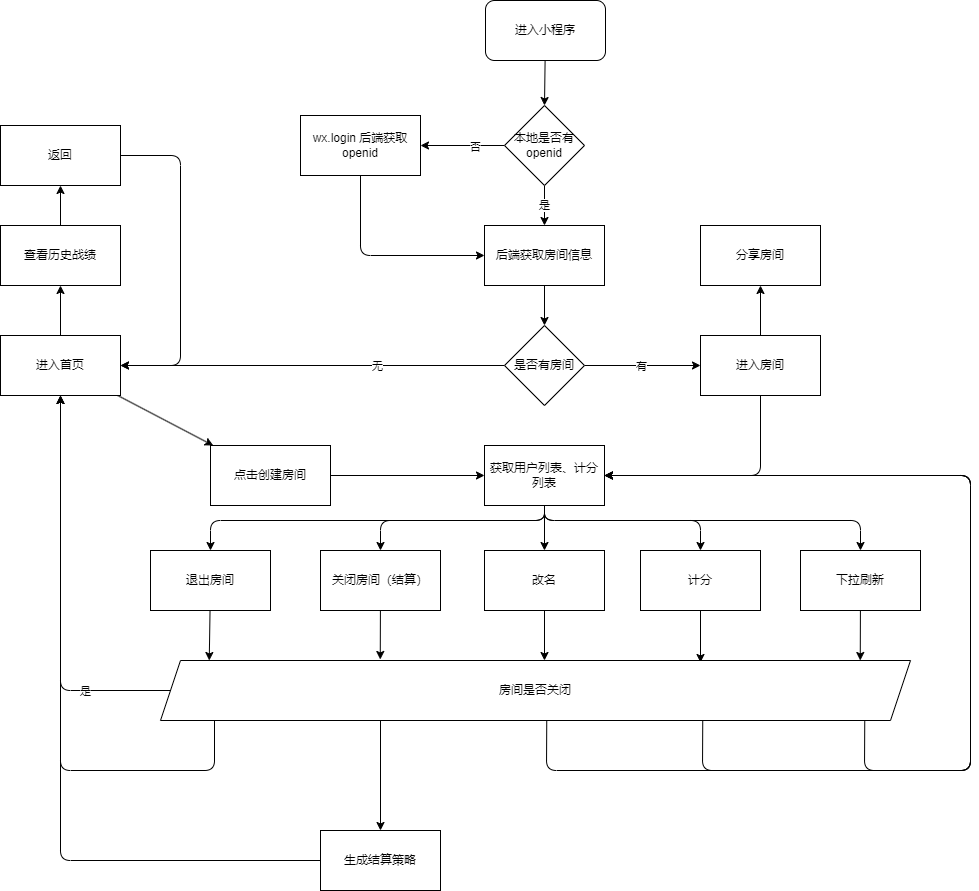

The diagram above was exported from draw.io. Its source (the exported page's mxGraphModel, read from the mxfile embedded in the PNG):
<mxGraphModel dx="1080" dy="784" grid="1" gridSize="10" guides="1" tooltips="1" connect="1" arrows="1" fold="1" page="1" pageScale="1" pageWidth="1169" pageHeight="1654" math="0" shadow="0">
  <root>
    <mxCell id="0" />
    <mxCell id="1" parent="0" />
    <mxCell id="7" style="edgeStyle=none;html=1;entryX=0.5;entryY=0;entryDx=0;entryDy=0;" edge="1" parent="1" source="2" target="6">
      <mxGeometry relative="1" as="geometry" />
    </mxCell>
    <mxCell id="2" value="进入小程序" style="rounded=1;whiteSpace=wrap;html=1;" vertex="1" parent="1">
      <mxGeometry x="585" y="80" width="120" height="60" as="geometry" />
    </mxCell>
    <mxCell id="9" style="edgeStyle=none;html=1;entryX=1;entryY=0.5;entryDx=0;entryDy=0;" edge="1" parent="1" source="6" target="8">
      <mxGeometry relative="1" as="geometry" />
    </mxCell>
    <mxCell id="10" value="否" style="edgeLabel;html=1;align=center;verticalAlign=middle;resizable=0;points=[];" vertex="1" connectable="0" parent="9">
      <mxGeometry x="-0.2857" y="1" relative="1" as="geometry">
        <mxPoint as="offset" />
      </mxGeometry>
    </mxCell>
    <mxCell id="12" value="是" style="edgeStyle=none;html=1;" edge="1" parent="1" source="6" target="11">
      <mxGeometry relative="1" as="geometry" />
    </mxCell>
    <mxCell id="6" value="本地是否有 openid" style="rhombus;whiteSpace=wrap;html=1;" vertex="1" parent="1">
      <mxGeometry x="604" y="185" width="80" height="80" as="geometry" />
    </mxCell>
    <mxCell id="13" style="edgeStyle=none;html=1;entryX=0;entryY=0.5;entryDx=0;entryDy=0;" edge="1" parent="1" source="8" target="11">
      <mxGeometry relative="1" as="geometry">
        <Array as="points">
          <mxPoint x="460" y="335" />
        </Array>
      </mxGeometry>
    </mxCell>
    <mxCell id="8" value="wx.login 后端获取 openid" style="rounded=0;whiteSpace=wrap;html=1;" vertex="1" parent="1">
      <mxGeometry x="400" y="195" width="120" height="60" as="geometry" />
    </mxCell>
    <mxCell id="15" style="edgeStyle=none;html=1;entryX=0.5;entryY=0;entryDx=0;entryDy=0;" edge="1" parent="1" source="11" target="14">
      <mxGeometry relative="1" as="geometry" />
    </mxCell>
    <mxCell id="11" value="后端获取房间信息" style="rounded=0;whiteSpace=wrap;html=1;" vertex="1" parent="1">
      <mxGeometry x="584" y="305" width="120" height="60" as="geometry" />
    </mxCell>
    <mxCell id="18" style="edgeStyle=none;html=1;entryX=1;entryY=0.5;entryDx=0;entryDy=0;" edge="1" parent="1" source="14" target="33">
      <mxGeometry relative="1" as="geometry">
        <mxPoint x="520" y="445" as="targetPoint" />
      </mxGeometry>
    </mxCell>
    <mxCell id="19" value="无" style="edgeLabel;html=1;align=center;verticalAlign=middle;resizable=0;points=[];" vertex="1" connectable="0" parent="18">
      <mxGeometry x="-0.3333" relative="1" as="geometry">
        <mxPoint as="offset" />
      </mxGeometry>
    </mxCell>
    <mxCell id="21" style="edgeStyle=none;html=1;entryX=0;entryY=0.5;entryDx=0;entryDy=0;" edge="1" parent="1" source="14" target="20">
      <mxGeometry relative="1" as="geometry" />
    </mxCell>
    <mxCell id="23" value="有" style="edgeLabel;html=1;align=center;verticalAlign=middle;resizable=0;points=[];" vertex="1" connectable="0" parent="21">
      <mxGeometry x="0.2069" y="1" relative="1" as="geometry">
        <mxPoint x="-14" y="1" as="offset" />
      </mxGeometry>
    </mxCell>
    <mxCell id="14" value="是否有房间" style="rhombus;whiteSpace=wrap;html=1;" vertex="1" parent="1">
      <mxGeometry x="604" y="405" width="80" height="80" as="geometry" />
    </mxCell>
    <mxCell id="25" style="edgeStyle=none;html=1;entryX=1;entryY=0.5;entryDx=0;entryDy=0;" edge="1" parent="1" source="20" target="24">
      <mxGeometry relative="1" as="geometry">
        <Array as="points">
          <mxPoint x="860" y="555" />
        </Array>
      </mxGeometry>
    </mxCell>
    <mxCell id="78" style="edgeStyle=none;html=1;entryX=0.5;entryY=1;entryDx=0;entryDy=0;" edge="1" parent="1" source="20" target="77">
      <mxGeometry relative="1" as="geometry" />
    </mxCell>
    <mxCell id="20" value="进入房间" style="rounded=0;whiteSpace=wrap;html=1;" vertex="1" parent="1">
      <mxGeometry x="800" y="415" width="120" height="60" as="geometry" />
    </mxCell>
    <mxCell id="43" style="edgeStyle=none;html=1;entryX=0.5;entryY=0;entryDx=0;entryDy=0;" edge="1" parent="1" source="24" target="39">
      <mxGeometry relative="1" as="geometry" />
    </mxCell>
    <mxCell id="52" style="edgeStyle=none;html=1;entryX=0.5;entryY=0;entryDx=0;entryDy=0;" edge="1" parent="1" source="24" target="38">
      <mxGeometry relative="1" as="geometry">
        <Array as="points">
          <mxPoint x="644" y="600" />
          <mxPoint x="480" y="600" />
        </Array>
      </mxGeometry>
    </mxCell>
    <mxCell id="53" style="edgeStyle=none;html=1;entryX=0.5;entryY=0;entryDx=0;entryDy=0;exitX=0.5;exitY=1;exitDx=0;exitDy=0;" edge="1" parent="1" source="24" target="27">
      <mxGeometry relative="1" as="geometry">
        <Array as="points">
          <mxPoint x="644" y="600" />
          <mxPoint x="310" y="600" />
        </Array>
      </mxGeometry>
    </mxCell>
    <mxCell id="54" style="edgeStyle=none;html=1;entryX=0.5;entryY=0;entryDx=0;entryDy=0;exitX=0.5;exitY=1;exitDx=0;exitDy=0;" edge="1" parent="1" source="24" target="40">
      <mxGeometry relative="1" as="geometry">
        <Array as="points">
          <mxPoint x="644" y="600" />
          <mxPoint x="800" y="600" />
        </Array>
      </mxGeometry>
    </mxCell>
    <mxCell id="55" style="edgeStyle=none;html=1;entryX=0.5;entryY=0;entryDx=0;entryDy=0;exitX=0.5;exitY=1;exitDx=0;exitDy=0;" edge="1" parent="1" source="24" target="41">
      <mxGeometry relative="1" as="geometry">
        <Array as="points">
          <mxPoint x="644" y="600" />
          <mxPoint x="960" y="600" />
        </Array>
      </mxGeometry>
    </mxCell>
    <mxCell id="24" value="获取用户列表、计分列表" style="rounded=0;whiteSpace=wrap;html=1;" vertex="1" parent="1">
      <mxGeometry x="584" y="525" width="120" height="60" as="geometry" />
    </mxCell>
    <mxCell id="57" style="edgeStyle=none;html=1;entryX=0.065;entryY=0;entryDx=0;entryDy=0;entryPerimeter=0;" edge="1" parent="1" source="27" target="56">
      <mxGeometry relative="1" as="geometry" />
    </mxCell>
    <mxCell id="27" value="退出房间" style="rounded=0;whiteSpace=wrap;html=1;" vertex="1" parent="1">
      <mxGeometry x="250" y="630" width="120" height="60" as="geometry" />
    </mxCell>
    <mxCell id="31" style="edgeStyle=none;html=1;entryX=0.5;entryY=1;entryDx=0;entryDy=0;exitX=0;exitY=0.5;exitDx=0;exitDy=0;" edge="1" parent="1" source="56" target="33">
      <mxGeometry relative="1" as="geometry">
        <mxPoint x="259" y="820" as="sourcePoint" />
        <mxPoint x="440" y="680" as="targetPoint" />
        <Array as="points">
          <mxPoint x="160" y="770" />
        </Array>
      </mxGeometry>
    </mxCell>
    <mxCell id="32" value="是" style="edgeLabel;html=1;align=center;verticalAlign=middle;resizable=0;points=[];" vertex="1" connectable="0" parent="31">
      <mxGeometry x="-0.7517" y="-1" relative="1" as="geometry">
        <mxPoint x="-36" y="1" as="offset" />
      </mxGeometry>
    </mxCell>
    <mxCell id="71" style="edgeStyle=none;html=1;" edge="1" parent="1" source="33" target="69">
      <mxGeometry relative="1" as="geometry" />
    </mxCell>
    <mxCell id="73" style="edgeStyle=none;html=1;entryX=0.5;entryY=1;entryDx=0;entryDy=0;" edge="1" parent="1" source="33" target="72">
      <mxGeometry relative="1" as="geometry" />
    </mxCell>
    <mxCell id="33" value="进入首页" style="rounded=0;whiteSpace=wrap;html=1;" vertex="1" parent="1">
      <mxGeometry x="100" y="415" width="120" height="60" as="geometry" />
    </mxCell>
    <mxCell id="58" style="edgeStyle=none;html=1;entryX=0.293;entryY=-0.017;entryDx=0;entryDy=0;entryPerimeter=0;" edge="1" parent="1" source="38" target="56">
      <mxGeometry relative="1" as="geometry" />
    </mxCell>
    <mxCell id="38" value="关闭房间（结算）" style="rounded=0;whiteSpace=wrap;html=1;" vertex="1" parent="1">
      <mxGeometry x="420" y="630" width="120" height="60" as="geometry" />
    </mxCell>
    <mxCell id="59" style="edgeStyle=none;html=1;entryX=0.512;entryY=0;entryDx=0;entryDy=0;entryPerimeter=0;" edge="1" parent="1" source="39" target="56">
      <mxGeometry relative="1" as="geometry" />
    </mxCell>
    <mxCell id="39" value="改名" style="rounded=0;whiteSpace=wrap;html=1;" vertex="1" parent="1">
      <mxGeometry x="584" y="630" width="120" height="60" as="geometry" />
    </mxCell>
    <mxCell id="60" style="edgeStyle=none;html=1;entryX=0.72;entryY=0.033;entryDx=0;entryDy=0;entryPerimeter=0;" edge="1" parent="1" source="40" target="56">
      <mxGeometry relative="1" as="geometry" />
    </mxCell>
    <mxCell id="40" value="计分" style="rounded=0;whiteSpace=wrap;html=1;" vertex="1" parent="1">
      <mxGeometry x="740" y="630" width="120" height="60" as="geometry" />
    </mxCell>
    <mxCell id="61" style="edgeStyle=none;html=1;entryX=0.933;entryY=0;entryDx=0;entryDy=0;entryPerimeter=0;" edge="1" parent="1" source="41" target="56">
      <mxGeometry relative="1" as="geometry" />
    </mxCell>
    <mxCell id="41" value="下拉刷新" style="rounded=0;whiteSpace=wrap;html=1;" vertex="1" parent="1">
      <mxGeometry x="900" y="630" width="120" height="60" as="geometry" />
    </mxCell>
    <mxCell id="62" style="edgeStyle=none;html=1;entryX=1;entryY=0.5;entryDx=0;entryDy=0;exitX=0.939;exitY=1.013;exitDx=0;exitDy=0;exitPerimeter=0;" edge="1" parent="1" source="56" target="24">
      <mxGeometry relative="1" as="geometry">
        <Array as="points">
          <mxPoint x="964" y="850" />
          <mxPoint x="1070" y="850" />
          <mxPoint x="1070" y="555" />
        </Array>
      </mxGeometry>
    </mxCell>
    <mxCell id="63" style="edgeStyle=none;html=1;entryX=1;entryY=0.5;entryDx=0;entryDy=0;exitX=0.723;exitY=0.982;exitDx=0;exitDy=0;exitPerimeter=0;" edge="1" parent="1" source="56" target="24">
      <mxGeometry relative="1" as="geometry">
        <Array as="points">
          <mxPoint x="802" y="850" />
          <mxPoint x="1070" y="850" />
          <mxPoint x="1070" y="555" />
        </Array>
      </mxGeometry>
    </mxCell>
    <mxCell id="64" style="edgeStyle=none;html=1;exitX=0.515;exitY=1.006;exitDx=0;exitDy=0;exitPerimeter=0;entryX=1;entryY=0.5;entryDx=0;entryDy=0;" edge="1" parent="1" source="56" target="24">
      <mxGeometry relative="1" as="geometry">
        <mxPoint x="710" y="560" as="targetPoint" />
        <Array as="points">
          <mxPoint x="646" y="850" />
          <mxPoint x="1070" y="850" />
          <mxPoint x="1070" y="555" />
        </Array>
      </mxGeometry>
    </mxCell>
    <mxCell id="65" style="edgeStyle=none;html=1;entryX=0.5;entryY=1;entryDx=0;entryDy=0;exitX=0.072;exitY=1;exitDx=0;exitDy=0;exitPerimeter=0;" edge="1" parent="1" source="56" target="33">
      <mxGeometry relative="1" as="geometry">
        <Array as="points">
          <mxPoint x="314" y="850" />
          <mxPoint x="160" y="850" />
        </Array>
      </mxGeometry>
    </mxCell>
    <mxCell id="67" style="edgeStyle=none;html=1;entryX=0.5;entryY=0;entryDx=0;entryDy=0;" edge="1" parent="1" target="66">
      <mxGeometry relative="1" as="geometry">
        <mxPoint x="480" y="800" as="sourcePoint" />
      </mxGeometry>
    </mxCell>
    <mxCell id="56" value="房间是否关闭" style="shape=parallelogram;perimeter=parallelogramPerimeter;whiteSpace=wrap;html=1;fixedSize=1;" vertex="1" parent="1">
      <mxGeometry x="260" y="740" width="750" height="60" as="geometry" />
    </mxCell>
    <mxCell id="68" style="edgeStyle=none;html=1;entryX=0.5;entryY=1;entryDx=0;entryDy=0;" edge="1" parent="1" source="66" target="33">
      <mxGeometry relative="1" as="geometry">
        <Array as="points">
          <mxPoint x="160" y="940" />
        </Array>
      </mxGeometry>
    </mxCell>
    <mxCell id="66" value="生成结算策略" style="rounded=0;whiteSpace=wrap;html=1;" vertex="1" parent="1">
      <mxGeometry x="420" y="910" width="120" height="60" as="geometry" />
    </mxCell>
    <mxCell id="70" style="edgeStyle=none;html=1;entryX=0;entryY=0.5;entryDx=0;entryDy=0;" edge="1" parent="1" source="69" target="24">
      <mxGeometry relative="1" as="geometry" />
    </mxCell>
    <mxCell id="69" value="点击创建房间" style="rounded=0;whiteSpace=wrap;html=1;" vertex="1" parent="1">
      <mxGeometry x="310" y="525" width="120" height="60" as="geometry" />
    </mxCell>
    <mxCell id="75" style="edgeStyle=none;html=1;entryX=0.5;entryY=1;entryDx=0;entryDy=0;" edge="1" parent="1" source="72" target="74">
      <mxGeometry relative="1" as="geometry" />
    </mxCell>
    <mxCell id="72" value="查看历史战绩" style="rounded=0;whiteSpace=wrap;html=1;" vertex="1" parent="1">
      <mxGeometry x="100" y="305" width="120" height="60" as="geometry" />
    </mxCell>
    <mxCell id="76" style="edgeStyle=none;html=1;entryX=1;entryY=0.5;entryDx=0;entryDy=0;exitX=1;exitY=0.5;exitDx=0;exitDy=0;" edge="1" parent="1" source="74" target="33">
      <mxGeometry relative="1" as="geometry">
        <Array as="points">
          <mxPoint x="280" y="235" />
          <mxPoint x="280" y="445" />
        </Array>
      </mxGeometry>
    </mxCell>
    <mxCell id="74" value="返回" style="rounded=0;whiteSpace=wrap;html=1;" vertex="1" parent="1">
      <mxGeometry x="100" y="205" width="120" height="60" as="geometry" />
    </mxCell>
    <mxCell id="77" value="分享房间" style="rounded=0;whiteSpace=wrap;html=1;" vertex="1" parent="1">
      <mxGeometry x="800" y="305" width="120" height="60" as="geometry" />
    </mxCell>
  </root>
</mxGraphModel>